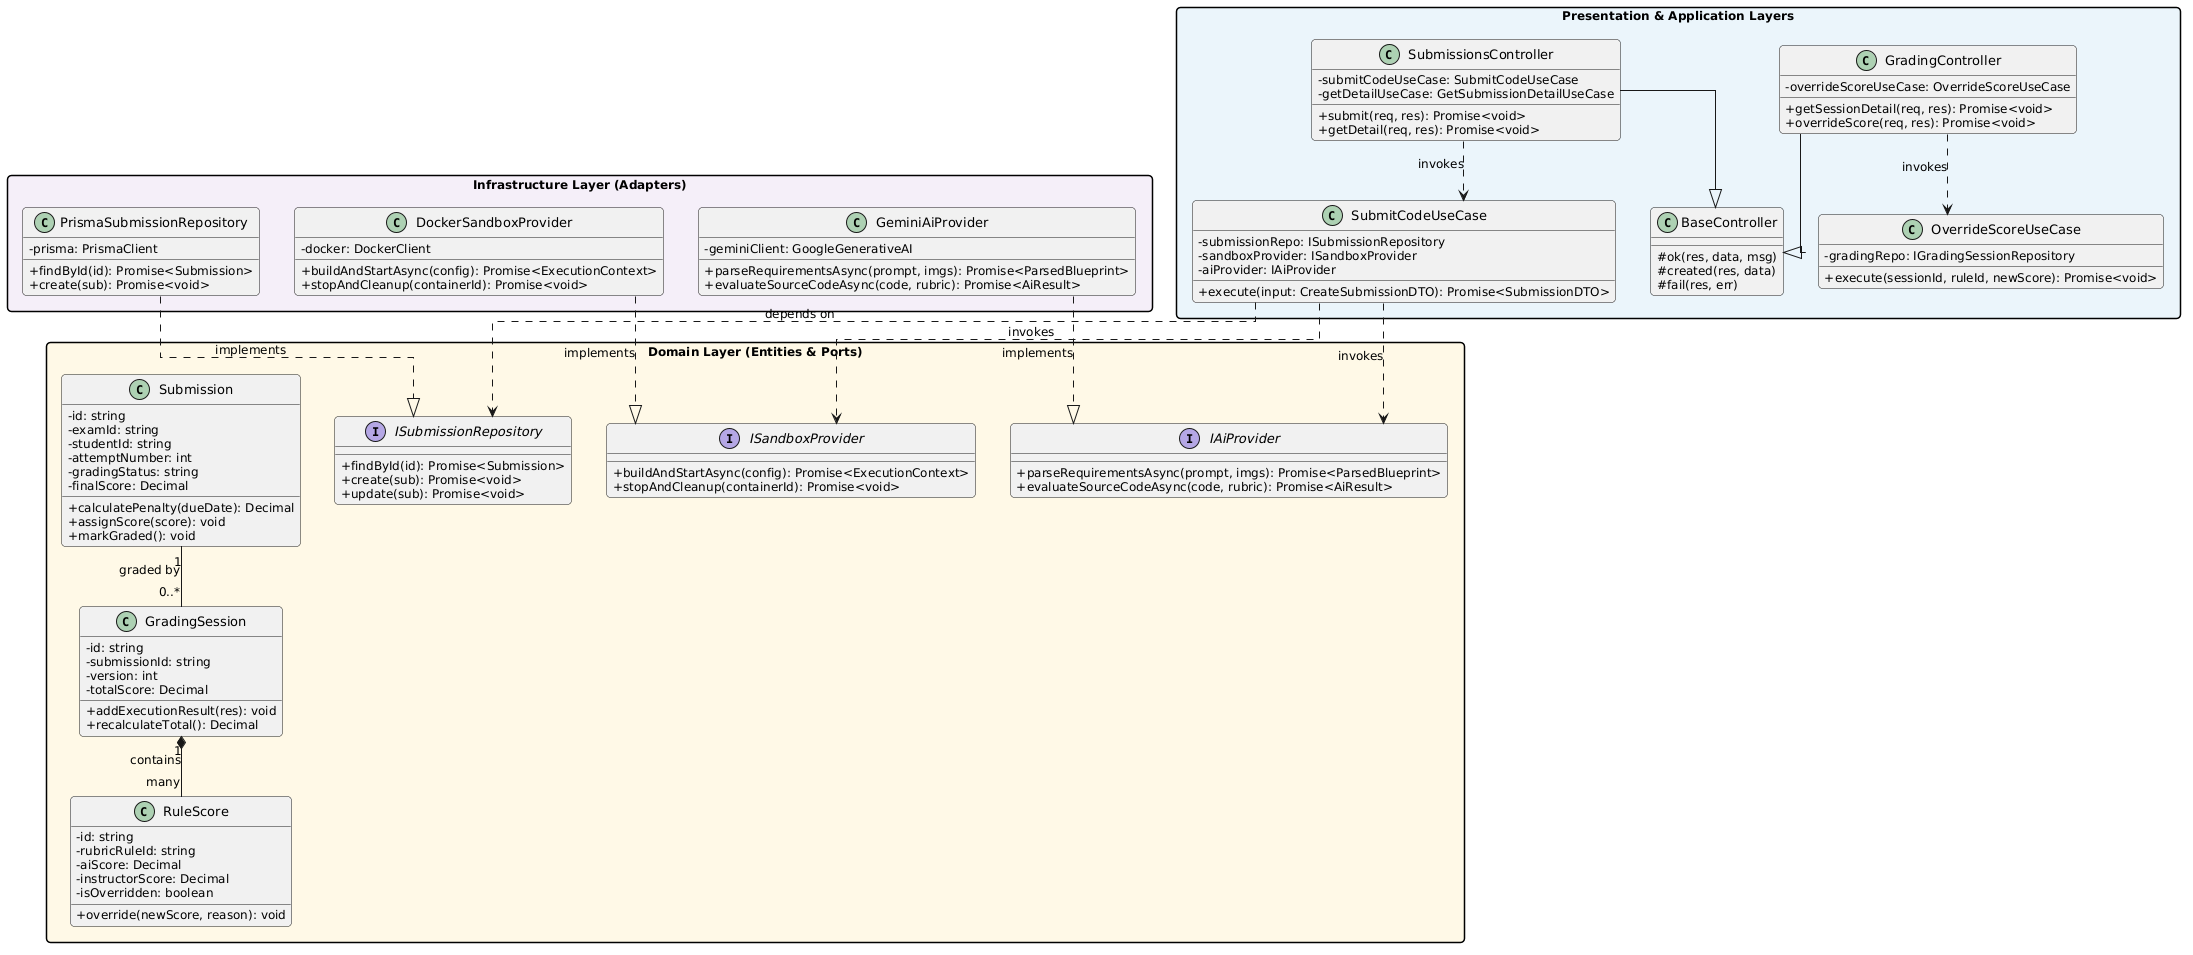

The diagram above was rendered by PlantUML. Its source (embedded in the PNG):
@startuml
skinparam classAttributeIconSize 0
skinparam packageStyle rectangle
skinparam roundcorner 8
skinparam defaultFontSize 12
skinparam classFontSize 13
skinparam classFontName Arial
skinparam shadowing false
skinparam linetype ortho

package "Presentation & Application Layers" #EBF5FB {
    class BaseController {
        # ok(res, data, msg)
        # created(res, data)
        # fail(res, err)
    }

    class SubmissionsController {
        - submitCodeUseCase: SubmitCodeUseCase
        - getDetailUseCase: GetSubmissionDetailUseCase
        + submit(req, res): Promise<void>
        + getDetail(req, res): Promise<void>
    }

    class GradingController {
        - overrideScoreUseCase: OverrideScoreUseCase
        + getSessionDetail(req, res): Promise<void>
        + overrideScore(req, res): Promise<void>
    }

    class SubmitCodeUseCase {
        - submissionRepo: ISubmissionRepository
        - sandboxProvider: ISandboxProvider
        - aiProvider: IAiProvider
        + execute(input: CreateSubmissionDTO): Promise<SubmissionDTO>
    }

    class OverrideScoreUseCase {
        - gradingRepo: IGradingSessionRepository
        + execute(sessionId, ruleId, newScore): Promise<void>
    }

    SubmissionsController --|> BaseController
    GradingController --|> BaseController
    SubmissionsController ..> SubmitCodeUseCase : invokes
    GradingController ..> OverrideScoreUseCase : invokes
}

package "Domain Layer (Entities & Ports)" #FEF9E7 {
    class Submission {
        - id: string
        - examId: string
        - studentId: string
        - attemptNumber: int
        - gradingStatus: string
        - finalScore: Decimal
        + calculatePenalty(dueDate): Decimal
        + assignScore(score): void
        + markGraded(): void
    }

    class GradingSession {
        - id: string
        - submissionId: string
        - version: int
        - totalScore: Decimal
        + addExecutionResult(res): void
        + recalculateTotal(): Decimal
    }

    class RuleScore {
        - id: string
        - rubricRuleId: string
        - aiScore: Decimal
        - instructorScore: Decimal
        - isOverridden: boolean
        + override(newScore, reason): void
    }

    interface ISubmissionRepository {
        + findById(id): Promise<Submission>
        + create(sub): Promise<void>
        + update(sub): Promise<void>
    }

    interface ISandboxProvider {
        + buildAndStartAsync(config): Promise<ExecutionContext>
        + stopAndCleanup(containerId): Promise<void>
    }

    interface IAiProvider {
        + parseRequirementsAsync(prompt, imgs): Promise<ParsedBlueprint>
        + evaluateSourceCodeAsync(code, rubric): Promise<AiResult>
    }

    Submission "1" -- "0..*" GradingSession : graded by
    GradingSession "1" *-- "many" RuleScore : contains
}

package "Infrastructure Layer (Adapters)" #F5EEF8 {
    class PrismaSubmissionRepository {
        - prisma: PrismaClient
        + findById(id): Promise<Submission>
        + create(sub): Promise<void>
    }

    class DockerSandboxProvider {
        - docker: DockerClient
        + buildAndStartAsync(config): Promise<ExecutionContext>
        + stopAndCleanup(containerId): Promise<void>
    }

    class GeminiAiProvider {
        - geminiClient: GoogleGenerativeAI
        + parseRequirementsAsync(prompt, imgs): Promise<ParsedBlueprint>
        + evaluateSourceCodeAsync(code, rubric): Promise<AiResult>
    }

    PrismaSubmissionRepository ..|> ISubmissionRepository : implements
    DockerSandboxProvider ..|> ISandboxProvider : implements
    GeminiAiProvider ..|> IAiProvider : implements
}

SubmitCodeUseCase ..> ISubmissionRepository : depends on
SubmitCodeUseCase ..> ISandboxProvider : invokes
SubmitCodeUseCase ..> IAiProvider : invokes
@enduml